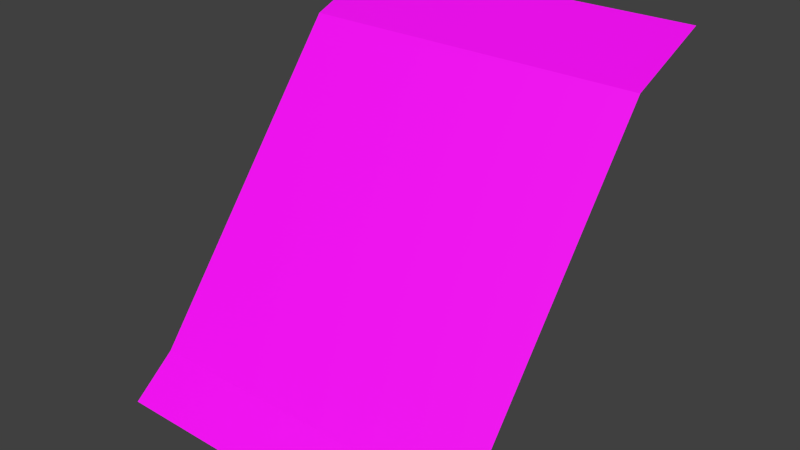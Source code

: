 # Source: plantilla_cliff.blend  (saved by Blender 2.83.19; exported with 4.5.12 LTS)
import bpy
from mathutils import Matrix  # noqa: F401  (used for matrix-valued properties, if any)

bpy.ops.wm.read_factory_settings(use_empty=True)
scene = bpy.context.scene
scene.name = 'Scene'

# ---- collections
col_colecci_n_1 = bpy.data.collections.new('Colección 1'); scene.collection.children.link(col_colecci_n_1)

# ---- images (referenced by path relative to the original .blend; pixels are not part of the script)
import os
ASSET_DIR = os.environ.get("B2B_ASSET_DIR", "")  # directory of the original .blend (textures are referenced by path, not embedded)
HERE = os.path.dirname(os.path.abspath(__file__))  # packed textures are extracted next to this script under _unpacked/

def load_image(name, relpath, width, height, colorspace="sRGB"):
    """Load a texture the original file referenced (path relative to the .blend, or extracted next to this script)."""
    p = next((c for c in (os.path.join(HERE, relpath), os.path.join(ASSET_DIR, relpath)) if relpath and os.path.exists(c)), "")
    if p:
        img = bpy.data.images.load(p, check_existing=True)
        img.name = name
    else:  # same state as the original file: an image datablock whose file is absent (Cycles renders it pink)
        img = bpy.data.images.new(name, width, height)
        img.source = "FILE"
        img.filepath = "//" + (relpath or name)
    img.colorspace_settings.name = colorspace
    return img
img_image_1_1_png = load_image('image_1_1.png', 'image_1_1.png', 1024, 1024, 'sRGB')

# ---- materials (node trees are filled in below, after node groups)
mat_material = bpy.data.materials.new('Material')
mat_material.use_transparent_shadow = False

# ---- material node trees
mat_material.use_nodes = True; mat_material.node_tree.nodes.clear()
_N = mat_material.node_tree.nodes; _L = mat_material.node_tree.links
n0 = _N.new('ShaderNodeBsdfPrincipled'); n0.name = 'Principled BSDF'; n0.location = (10, 300)
n0.distribution = 'GGX'
n0.subsurface_method = 'BURLEY'
n0.inputs[3].default_value = 1.45
n0.inputs[27].default_value = (0.0, 0.0, 0.0, 1.0)
n0.inputs[28].default_value = 1.0
n1 = _N.new('ShaderNodeOutputMaterial'); n1.name = 'Material Output'; n1.location = (300, 300)
n2 = _N.new('ShaderNodeTexImage'); n2.name = 'Imagen'; n2.location = (-336, -58)
n2.image = img_image_1_1_png
n2.interpolation = 'Closest'
_L.new(n0.outputs[0], n1.inputs[0])
_L.new(n2.outputs[0], n0.inputs[0])
n1.is_active_output = True

# ---- world
world_world = bpy.data.worlds.new('World'); scene.world = world_world
world_world.color = (0.05088, 0.05088, 0.05088)
world_world.use_sun_shadow = False
world_world.sun_shadow_jitter_overblur = 0.0
world_world.cycles.sampling_method = 'MANUAL'
world_world.cycles.sample_map_resolution = 256

# ---- meshes
me_grid = bpy.data.meshes.new('Grid')
me_grid.from_pydata([(0.5, -0.5, 0.0), (-0.5, -0.5, 0.0), (0.5, 0.5, 1.0), (-0.5, 0.5, 1.0), (0.5, 0.25, 0.9), (0.5, -0.375, 0.1), (-0.5, -0.375, 0.1), (-0.5, 0.25, 0.9)], [], [(0, 5, 6, 1), (4, 2, 3, 7), (5, 4, 7, 6)])
_uv = me_grid.uv_layers.new(name='UVMap')
_uv.uv.foreach_set('vector', [0.2577, 0.8126, 0.2577, 0.8222, 0.1251, 0.8222, 0.1251, 0.8126, 0.2577, 0.8589, 0.2577, 0.875, 0.1251, 0.875, 0.1251, 0.8589, 0.2577, 0.8222, 0.2577, 0.8589, 0.1251, 0.8589, 0.1251, 0.8222])
me_grid.materials.append(mat_material)
me_grid.use_remesh_preserve_volume = False
me_grid.use_remesh_preserve_attributes = False
me_grid.use_mirror_vertex_groups = False
me_grid.update()

# ---- objects
ob_cliffside = bpy.data.objects.new('cliffSide', me_grid)

# ---- transforms, parenting, visibility, modifiers, constraints
ob_cliffside.location = (0.0, 0.0, 0.0)
ob_cliffside.scale = (2.0, 2.0, 2.0)
ob_cliffside.lock_scale = (True, True, True)
ob_cliffside.lineart.crease_threshold = 0.0

# ---- collection membership
col_colecci_n_1.objects.link(ob_cliffside)

# ---- scene / render settings (as saved in the file)
scene.frame_start = 1; scene.frame_end = 250; scene.frame_set(29)
scene.render.engine = 'BLENDER_EEVEE_NEXT'
scene.render.image_settings.color_mode = 'RGB'
scene.render.image_settings.compression = 90
scene.render.resolution_percentage = 50
scene.render.dither_intensity = 0.0
scene.render.bake_margin = 2
scene.render.bake_bias = 0.0
scene.cycles.use_denoising = False
scene.cycles.samples = 10
scene.cycles.sampling_pattern = 'TABULATED_SOBOL'
scene.cycles.light_sampling_threshold = 0.0
scene.cycles.use_adaptive_sampling = False
scene.cycles.use_light_tree = False
scene.cycles.blur_glossy = 0.0
scene.cycles.volume_bounces = 1
scene.cycles.pixel_filter_type = 'GAUSSIAN'
scene.cycles.sample_clamp_indirect = 0.0
scene.view_settings.view_transform = 'Standard'
bpy.context.view_layer.update()

# ---- added for rendering (the .blend has no active camera and no usable light): camera, sun
cam_auto = bpy.data.cameras.new('AutoCamera')
cam_auto.lens = 50.0
cam_auto.sensor_width = 36.0
cam_auto.clip_end = 1000.0
ob_auto_camera = bpy.data.objects.new('AutoCamera', cam_auto)
scene.collection.objects.link(ob_auto_camera)
ob_auto_camera.location = (3.20507, -3.84609, 3.56406)
ob_auto_camera.rotation_euler = (1.09748, -7.21219e-08, 0.694738)
scene.camera = ob_auto_camera
light_auto_sun = bpy.data.lights.new('AutoSun', 'SUN')
light_auto_sun.energy = 3.0
light_auto_sun.angle = 0.0523599
ob_auto_sun = bpy.data.objects.new('AutoSun', light_auto_sun)
scene.collection.objects.link(ob_auto_sun)
ob_auto_sun.rotation_euler = (0.872665, 0.174533, 0.523599)
bpy.context.view_layer.update()
